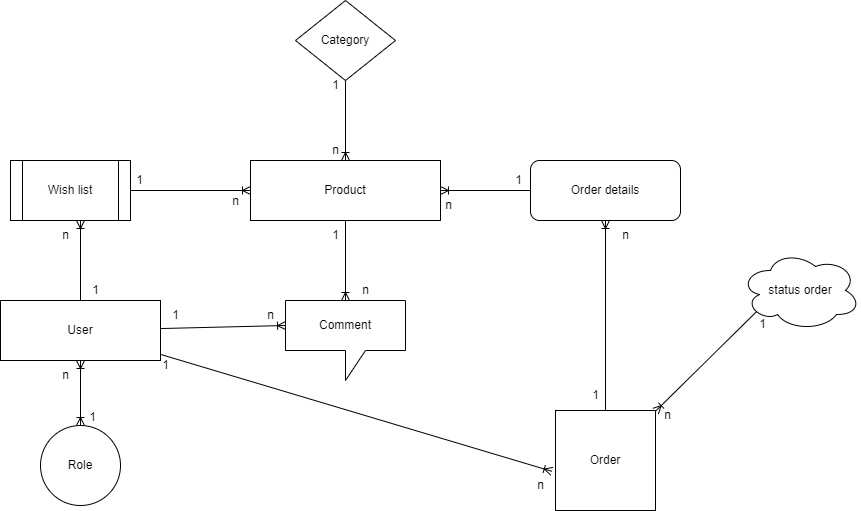

The diagram above was exported from draw.io. Its source (the exported page's mxGraphModel, read from the mxfile embedded in the PNG):
<mxGraphModel dx="994" dy="511" grid="0" gridSize="10" guides="1" tooltips="1" connect="1" arrows="1" fold="1" page="1" pageScale="1" pageWidth="1169" pageHeight="827" math="0" shadow="0">
  <root>
    <mxCell id="0" />
    <mxCell id="1" parent="0" />
    <mxCell id="AVI2icqmAoi9rG1eHecf-54" style="edgeStyle=none;rounded=0;orthogonalLoop=1;jettySize=auto;html=1;entryX=0.5;entryY=0;entryDx=0;entryDy=0;entryPerimeter=0;endArrow=ERoneToMany;endFill=0;" parent="1" source="AVI2icqmAoi9rG1eHecf-26" target="AVI2icqmAoi9rG1eHecf-35" edge="1">
      <mxGeometry relative="1" as="geometry" />
    </mxCell>
    <mxCell id="AVI2icqmAoi9rG1eHecf-55" style="edgeStyle=none;rounded=0;orthogonalLoop=1;jettySize=auto;html=1;entryX=1;entryY=0.5;entryDx=0;entryDy=0;endArrow=none;endFill=0;startArrow=ERoneToMany;startFill=0;" parent="1" source="AVI2icqmAoi9rG1eHecf-26" target="AVI2icqmAoi9rG1eHecf-46" edge="1">
      <mxGeometry relative="1" as="geometry" />
    </mxCell>
    <mxCell id="AVI2icqmAoi9rG1eHecf-26" value="Product" style="rounded=0;whiteSpace=wrap;html=1;" parent="1" vertex="1">
      <mxGeometry x="380" y="370" width="190" height="60" as="geometry" />
    </mxCell>
    <mxCell id="AVI2icqmAoi9rG1eHecf-52" style="rounded=0;orthogonalLoop=1;jettySize=auto;html=1;entryX=0.5;entryY=0;entryDx=0;entryDy=0;endArrow=ERoneToMany;endFill=0;" parent="1" source="AVI2icqmAoi9rG1eHecf-27" target="AVI2icqmAoi9rG1eHecf-26" edge="1">
      <mxGeometry relative="1" as="geometry" />
    </mxCell>
    <mxCell id="AVI2icqmAoi9rG1eHecf-27" value="Category" style="rhombus;whiteSpace=wrap;html=1;" parent="1" vertex="1">
      <mxGeometry x="425" y="210" width="100" height="80" as="geometry" />
    </mxCell>
    <mxCell id="AVI2icqmAoi9rG1eHecf-63" style="edgeStyle=none;rounded=0;orthogonalLoop=1;jettySize=auto;html=1;startArrow=none;startFill=0;endArrow=ERoneToMany;endFill=0;exitX=0.5;exitY=0;exitDx=0;exitDy=0;entryX=0.5;entryY=1;entryDx=0;entryDy=0;" parent="1" source="AVI2icqmAoi9rG1eHecf-38" target="AVI2icqmAoi9rG1eHecf-30" edge="1">
      <mxGeometry relative="1" as="geometry">
        <mxPoint x="710" y="430" as="sourcePoint" />
        <mxPoint x="650" y="540" as="targetPoint" />
      </mxGeometry>
    </mxCell>
    <mxCell id="AVI2icqmAoi9rG1eHecf-30" value="Order details" style="rounded=1;whiteSpace=wrap;html=1;" parent="1" vertex="1">
      <mxGeometry x="660" y="370" width="150" height="60" as="geometry" />
    </mxCell>
    <mxCell id="AVI2icqmAoi9rG1eHecf-57" style="edgeStyle=none;rounded=0;orthogonalLoop=1;jettySize=auto;html=1;endArrow=ERoneToMany;endFill=0;startArrow=ERoneToMany;startFill=0;entryX=0.5;entryY=0;entryDx=0;entryDy=0;" parent="1" source="AVI2icqmAoi9rG1eHecf-31" target="K5RiKqOaBGrclRoBjCuG-2" edge="1">
      <mxGeometry relative="1" as="geometry">
        <mxPoint x="272" y="642" as="targetPoint" />
      </mxGeometry>
    </mxCell>
    <mxCell id="AVI2icqmAoi9rG1eHecf-58" style="edgeStyle=none;rounded=0;orthogonalLoop=1;jettySize=auto;html=1;startArrow=none;startFill=0;endArrow=ERoneToMany;endFill=0;" parent="1" source="AVI2icqmAoi9rG1eHecf-31" edge="1">
      <mxGeometry relative="1" as="geometry">
        <mxPoint x="210" y="430" as="targetPoint" />
      </mxGeometry>
    </mxCell>
    <mxCell id="AVI2icqmAoi9rG1eHecf-59" style="edgeStyle=none;rounded=0;orthogonalLoop=1;jettySize=auto;html=1;entryX=0;entryY=0;entryDx=0;entryDy=25;entryPerimeter=0;startArrow=none;startFill=0;endArrow=ERoneToMany;endFill=0;" parent="1" source="AVI2icqmAoi9rG1eHecf-31" target="AVI2icqmAoi9rG1eHecf-35" edge="1">
      <mxGeometry relative="1" as="geometry" />
    </mxCell>
    <mxCell id="AVI2icqmAoi9rG1eHecf-60" style="edgeStyle=none;rounded=0;orthogonalLoop=1;jettySize=auto;html=1;entryX=-0.036;entryY=0.608;entryDx=0;entryDy=0;entryPerimeter=0;startArrow=none;startFill=0;endArrow=ERoneToMany;endFill=0;" parent="1" source="AVI2icqmAoi9rG1eHecf-31" target="AVI2icqmAoi9rG1eHecf-38" edge="1">
      <mxGeometry relative="1" as="geometry" />
    </mxCell>
    <mxCell id="AVI2icqmAoi9rG1eHecf-31" value="User" style="rounded=0;whiteSpace=wrap;html=1;" parent="1" vertex="1">
      <mxGeometry x="130" y="510" width="160" height="60" as="geometry" />
    </mxCell>
    <mxCell id="AVI2icqmAoi9rG1eHecf-35" value="Comment" style="shape=callout;whiteSpace=wrap;html=1;perimeter=calloutPerimeter;" parent="1" vertex="1">
      <mxGeometry x="415" y="510" width="120" height="80" as="geometry" />
    </mxCell>
    <mxCell id="AVI2icqmAoi9rG1eHecf-61" style="edgeStyle=none;rounded=0;orthogonalLoop=1;jettySize=auto;html=1;entryX=0.13;entryY=0.77;entryDx=0;entryDy=0;entryPerimeter=0;startArrow=ERoneToMany;startFill=0;endArrow=none;endFill=0;" parent="1" source="AVI2icqmAoi9rG1eHecf-38" target="AVI2icqmAoi9rG1eHecf-49" edge="1">
      <mxGeometry relative="1" as="geometry" />
    </mxCell>
    <mxCell id="AVI2icqmAoi9rG1eHecf-62" style="edgeStyle=none;rounded=0;orthogonalLoop=1;jettySize=auto;html=1;startArrow=none;startFill=0;endArrow=ERoneToMany;endFill=0;entryX=1;entryY=0.5;entryDx=0;entryDy=0;exitX=0;exitY=0.5;exitDx=0;exitDy=0;" parent="1" source="AVI2icqmAoi9rG1eHecf-30" target="AVI2icqmAoi9rG1eHecf-26" edge="1">
      <mxGeometry relative="1" as="geometry">
        <mxPoint x="670" y="570" as="sourcePoint" />
        <mxPoint x="540" y="480" as="targetPoint" />
      </mxGeometry>
    </mxCell>
    <mxCell id="AVI2icqmAoi9rG1eHecf-38" value="Order" style="whiteSpace=wrap;html=1;aspect=fixed;" parent="1" vertex="1">
      <mxGeometry x="685" y="620" width="100" height="100" as="geometry" />
    </mxCell>
    <mxCell id="AVI2icqmAoi9rG1eHecf-46" value="Wish list" style="shape=process;whiteSpace=wrap;html=1;backgroundOutline=1;" parent="1" vertex="1">
      <mxGeometry x="140" y="370" width="120" height="60" as="geometry" />
    </mxCell>
    <mxCell id="AVI2icqmAoi9rG1eHecf-49" value="status order" style="ellipse;shape=cloud;whiteSpace=wrap;html=1;" parent="1" vertex="1">
      <mxGeometry x="870" y="460" width="120" height="80" as="geometry" />
    </mxCell>
    <mxCell id="AVI2icqmAoi9rG1eHecf-65" value="n" style="text;html=1;align=center;verticalAlign=middle;resizable=0;points=[];autosize=1;strokeColor=none;fillColor=none;" parent="1" vertex="1">
      <mxGeometry x="180" y="570" width="30" height="30" as="geometry" />
    </mxCell>
    <mxCell id="AVI2icqmAoi9rG1eHecf-67" value="1" style="text;html=1;align=center;verticalAlign=middle;resizable=0;points=[];autosize=1;strokeColor=none;fillColor=none;" parent="1" vertex="1">
      <mxGeometry x="254" y="375" width="30" height="30" as="geometry" />
    </mxCell>
    <mxCell id="AVI2icqmAoi9rG1eHecf-68" value="1" style="text;html=1;align=center;verticalAlign=middle;resizable=0;points=[];autosize=1;strokeColor=none;fillColor=none;" parent="1" vertex="1">
      <mxGeometry x="450" y="430" width="30" height="30" as="geometry" />
    </mxCell>
    <mxCell id="AVI2icqmAoi9rG1eHecf-69" value="1" style="text;html=1;align=center;verticalAlign=middle;resizable=0;points=[];autosize=1;strokeColor=none;fillColor=none;" parent="1" vertex="1">
      <mxGeometry x="450" y="280" width="30" height="30" as="geometry" />
    </mxCell>
    <mxCell id="AVI2icqmAoi9rG1eHecf-70" value="1" style="text;html=1;align=center;verticalAlign=middle;resizable=0;points=[];autosize=1;strokeColor=none;fillColor=none;" parent="1" vertex="1">
      <mxGeometry x="290" y="510" width="30" height="30" as="geometry" />
    </mxCell>
    <mxCell id="AVI2icqmAoi9rG1eHecf-71" value="1" style="text;html=1;align=center;verticalAlign=middle;resizable=0;points=[];autosize=1;strokeColor=none;fillColor=none;" parent="1" vertex="1">
      <mxGeometry x="210" y="485" width="30" height="30" as="geometry" />
    </mxCell>
    <mxCell id="AVI2icqmAoi9rG1eHecf-72" value="1" style="text;html=1;align=center;verticalAlign=middle;resizable=0;points=[];autosize=1;strokeColor=none;fillColor=none;" parent="1" vertex="1">
      <mxGeometry x="710" y="590" width="30" height="30" as="geometry" />
    </mxCell>
    <mxCell id="AVI2icqmAoi9rG1eHecf-73" value="1" style="text;html=1;align=center;verticalAlign=middle;resizable=0;points=[];autosize=1;strokeColor=none;fillColor=none;" parent="1" vertex="1">
      <mxGeometry x="877" y="519" width="30" height="30" as="geometry" />
    </mxCell>
    <mxCell id="AVI2icqmAoi9rG1eHecf-75" value="n" style="text;html=1;align=center;verticalAlign=middle;resizable=0;points=[];autosize=1;strokeColor=none;fillColor=none;" parent="1" vertex="1">
      <mxGeometry x="655" y="680" width="30" height="30" as="geometry" />
    </mxCell>
    <mxCell id="AVI2icqmAoi9rG1eHecf-76" value="1" style="text;html=1;align=center;verticalAlign=middle;resizable=0;points=[];autosize=1;strokeColor=none;fillColor=none;" parent="1" vertex="1">
      <mxGeometry x="280" y="560" width="30" height="30" as="geometry" />
    </mxCell>
    <mxCell id="AVI2icqmAoi9rG1eHecf-77" value="n" style="text;html=1;align=center;verticalAlign=middle;resizable=0;points=[];autosize=1;strokeColor=none;fillColor=none;" parent="1" vertex="1">
      <mxGeometry x="180" y="430" width="30" height="30" as="geometry" />
    </mxCell>
    <mxCell id="AVI2icqmAoi9rG1eHecf-78" value="n" style="text;html=1;align=center;verticalAlign=middle;resizable=0;points=[];autosize=1;strokeColor=none;fillColor=none;" parent="1" vertex="1">
      <mxGeometry x="350" y="396" width="30" height="30" as="geometry" />
    </mxCell>
    <mxCell id="AVI2icqmAoi9rG1eHecf-79" value="n" style="text;html=1;align=center;verticalAlign=middle;resizable=0;points=[];autosize=1;strokeColor=none;fillColor=none;" parent="1" vertex="1">
      <mxGeometry x="450" y="345" width="30" height="30" as="geometry" />
    </mxCell>
    <mxCell id="AVI2icqmAoi9rG1eHecf-80" value="n" style="text;html=1;align=center;verticalAlign=middle;resizable=0;points=[];autosize=1;strokeColor=none;fillColor=none;" parent="1" vertex="1">
      <mxGeometry x="740" y="430" width="30" height="30" as="geometry" />
    </mxCell>
    <mxCell id="AVI2icqmAoi9rG1eHecf-81" value="n" style="text;html=1;align=center;verticalAlign=middle;resizable=0;points=[];autosize=1;strokeColor=none;fillColor=none;" parent="1" vertex="1">
      <mxGeometry x="782" y="610" width="30" height="30" as="geometry" />
    </mxCell>
    <mxCell id="AVI2icqmAoi9rG1eHecf-82" value="n" style="text;html=1;align=center;verticalAlign=middle;resizable=0;points=[];autosize=1;strokeColor=none;fillColor=none;" parent="1" vertex="1">
      <mxGeometry x="480" y="485" width="30" height="30" as="geometry" />
    </mxCell>
    <mxCell id="AVI2icqmAoi9rG1eHecf-83" value="n" style="text;html=1;align=center;verticalAlign=middle;resizable=0;points=[];autosize=1;strokeColor=none;fillColor=none;" parent="1" vertex="1">
      <mxGeometry x="385" y="510" width="30" height="30" as="geometry" />
    </mxCell>
    <mxCell id="2t4s5Zu2-b1KDh4aFivc-1" value="1" style="text;html=1;align=center;verticalAlign=middle;resizable=0;points=[];autosize=1;strokeColor=none;fillColor=none;" parent="1" vertex="1">
      <mxGeometry x="633" y="375" width="30" height="30" as="geometry" />
    </mxCell>
    <mxCell id="2t4s5Zu2-b1KDh4aFivc-2" value="n" style="text;html=1;align=center;verticalAlign=middle;resizable=0;points=[];autosize=1;strokeColor=none;fillColor=none;" parent="1" vertex="1">
      <mxGeometry x="563" y="400" width="30" height="30" as="geometry" />
    </mxCell>
    <mxCell id="K5RiKqOaBGrclRoBjCuG-1" value="1" style="text;html=1;align=center;verticalAlign=middle;resizable=0;points=[];autosize=1;strokeColor=none;fillColor=none;" vertex="1" parent="1">
      <mxGeometry x="207" y="612" width="30" height="30" as="geometry" />
    </mxCell>
    <mxCell id="K5RiKqOaBGrclRoBjCuG-2" value="Role" style="ellipse;whiteSpace=wrap;html=1;aspect=fixed;" vertex="1" parent="1">
      <mxGeometry x="170" y="635" width="80" height="80" as="geometry" />
    </mxCell>
  </root>
</mxGraphModel>